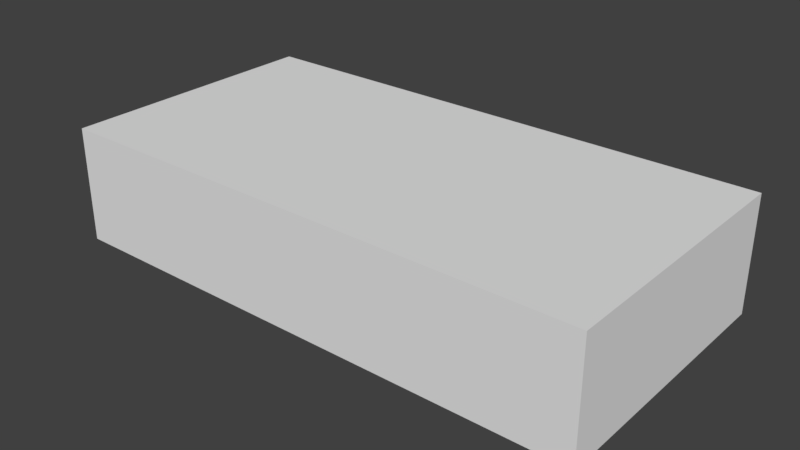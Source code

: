 # Source: old_finish.blend  (saved by Blender 2.78.0; exported with 4.5.12 LTS)
import bpy
from mathutils import Matrix  # noqa: F401  (used for matrix-valued properties, if any)

bpy.ops.wm.read_factory_settings(use_empty=True)
scene = bpy.context.scene
scene.name = 'Scene'

# ---- collections
col_collection_1 = bpy.data.collections.new('Collection 1'); scene.collection.children.link(col_collection_1)

# ---- materials (node trees are filled in below, after node groups)
mat_material_001 = bpy.data.materials.new('Material.001')
mat_material_001.alpha_threshold = 0.0
mat_material_001.use_transparent_shadow = False
mat_material_001.roughness = 0.5

# ---- material node trees

# ---- world
world_world = bpy.data.worlds.new('World'); scene.world = world_world
world_world.color = (0.05088, 0.05088, 0.05088)
world_world.use_sun_shadow = False
world_world.sun_shadow_jitter_overblur = 0.0
world_world.cycles.sampling_method = 'MANUAL'

# ---- meshes
me_cube_001 = bpy.data.meshes.new('Cube.001')
me_cube_001.from_pydata([(1.0, -0.3333, -3.0), (1.0, 0.3188, -3.0), (1.0, -0.3333, 3.0), (1.0, 0.3188, 3.0), (-1.0, -0.3333, -3.0), (-1.0, 0.3188, -3.0), (-1.0, -0.3333, 3.0), (-1.0, 0.3188, 3.0), (1.0, -0.3333, 4.02e-05), (1.0, 0.3188, 5.038e-05), (-1.0, -0.3333, -4.744e-05), (-1.0, 0.3188, -4.116e-05), (1.0, -0.3333, -1.5), (-1.0, 0.3188, -1.5), (1.0, 0.3188, -1.5), (-1.0, -0.3333, -1.5), (1.0, 0.3188, 1.5), (-1.0, -0.3333, 1.5), (1.0, -0.3333, 1.5), (-1.0, 0.3188, 1.5), (-3.652e-06, -0.3333, 3.0), (-3.651e-06, 0.3188, 3.0), (3.652e-06, -0.3333, -3.0), (3.651e-06, 0.3188, -3.0), (0.0, 0.3188, 4.783e-06), (4.406e-12, -0.3333, -3.62e-06), (1.825e-06, 0.3188, -1.5), (1.826e-06, -0.3333, -1.5), (-1.826e-06, -0.3333, 1.5), (-1.825e-06, 0.3188, 1.5), (-0.5, 0.3188, 3.0), (-0.5, -0.3333, -3.0), (-0.5, 0.3188, -1.821e-05), (-0.5, 0.3188, -1.5), (-0.5, 0.3188, 1.5), (-0.5, -0.3333, 3.0), (-0.5, 0.3188, -3.0), (-0.5, -0.3333, -2.553e-05), (-0.5, -0.3333, -1.5), (-0.5, -0.3333, 1.5), (-0.75, 0.3188, 3.0), (-0.75, -0.3333, -3.0), (-0.75, 0.3188, -2.915e-05), (-0.75, 0.3188, -1.5), (-0.75, 0.3188, 1.5), (-0.75, -0.3333, 3.0), (-0.75, 0.3188, -3.0), (-0.75, -0.3333, -3.649e-05), (-0.75, -0.3333, -1.5), (-0.75, -0.3333, 1.5), (-0.25, -0.3333, 3.0), (-0.25, 0.3188, -3.0), (-0.25, -0.3333, -1.458e-05), (-0.25, -0.3333, -1.5), (-0.25, -0.3333, 1.5), (-0.25, 0.3188, 3.0), (-0.25, -0.3333, -3.0), (-0.25, 0.3188, -7.674e-06), (-0.25, 0.3188, -1.5), (-0.25, 0.3188, 1.5), (0.5, -0.3333, 3.0), (0.5, 0.3188, -3.0), (0.5, -0.3333, 1.829e-05), (0.5, -0.3333, -1.5), (0.5, -0.3333, 1.5), (0.5, 0.3188, 3.0), (0.5, -0.3333, -3.0), (0.5, 0.3188, 2.834e-05), (0.5, 0.3188, -1.5), (0.5, 0.3188, 1.5), (0.25, 0.3188, 3.0), (0.25, -0.3333, -3.0), (0.25, 0.3188, 1.642e-05), (0.25, 0.3188, -1.5), (0.25, 0.3188, 1.5), (0.25, -0.3333, 3.0), (0.25, 0.3188, -3.0), (0.25, -0.3333, 7.335e-06), (0.25, -0.3333, -1.5), (0.25, -0.3333, 1.5), (0.75, -0.3333, 3.0), (0.75, 0.3188, -3.0), (0.75, -0.3333, 2.925e-05), (0.75, -0.3333, -1.5), (0.75, -0.3333, 1.5), (0.75, 0.3188, 3.0), (0.75, -0.3333, -3.0), (0.75, 0.3188, 3.928e-05), (0.75, 0.3188, -1.5), (0.75, 0.3188, 1.5), (-1.0, 0.3188, -1.5), (-1.0, 0.3188, -3.0), (-0.75, 0.3188, -1.5), (-0.75, 0.3188, -3.0), (1.0, -0.01856, -3.0), (1.0, -0.01855, 3.0), (-1.0, -0.01855, 3.0), (-1.0, -0.01856, -3.0), (-1.0, -0.01855, -4.418e-05), (1.0, -0.01855, 4.541e-05), (1.0, -0.01855, -1.5), (-1.0, -0.01855, -1.5), (-1.0, -0.01855, 1.5), (1.0, -0.01855, 1.5), (3.652e-06, -0.01856, -3.0), (-3.652e-06, -0.01855, 3.0), (-0.5, -0.01856, -3.0), (-0.5, -0.01855, 3.0), (-0.75, -0.01856, -3.0), (-0.75, -0.01855, 3.0), (-0.25, -0.01855, 3.0), (-0.25, -0.01856, -3.0), (0.5, -0.01855, 3.0), (0.5, -0.01856, -3.0), (0.25, -0.01856, -3.0), (0.25, -0.01855, 3.0), (0.75, -0.01855, 3.0), (0.75, -0.01856, -3.0)], [], [(103, 16, 3, 95), (109, 40, 7, 96), (101, 13, 5, 97), (117, 81, 1, 94), (48, 15, 4, 41), (88, 14, 1, 81), (89, 16, 9, 87), (49, 17, 10, 47), (102, 19, 11, 98), (100, 14, 9, 99), (94, 1, 14, 100), (87, 9, 14, 88), (47, 10, 15, 48), (98, 11, 13, 101), (96, 7, 19, 102), (45, 6, 17, 49), (85, 3, 16, 89), (99, 9, 16, 103), (55, 21, 29, 59), (75, 20, 28, 79), (77, 25, 27, 78), (57, 24, 26, 58), (79, 28, 25, 77), (59, 29, 24, 57), (58, 26, 23, 51), (78, 27, 22, 71), (111, 51, 23, 104), (115, 70, 21, 105), (108, 46, 36, 106), (43, 33, 36, 46), (44, 34, 32, 42), (42, 32, 33, 43), (40, 30, 34, 44), (50, 35, 39, 54), (52, 37, 38, 53), (54, 39, 37, 52), (53, 38, 31, 56), (110, 55, 30, 107), (7, 40, 44, 19), (11, 42, 43, 13), (19, 44, 42, 11), (5, 13, 90, 91), (97, 5, 46, 108), (35, 45, 49, 39), (37, 47, 48, 38), (39, 49, 47, 37), (38, 48, 41, 31), (107, 30, 40, 109), (105, 21, 55, 110), (27, 53, 56, 22), (28, 54, 52, 25), (25, 52, 53, 27), (20, 50, 54, 28), (106, 36, 51, 111), (33, 58, 51, 36), (34, 59, 57, 32), (32, 57, 58, 33), (30, 55, 59, 34), (116, 85, 65, 112), (83, 63, 66, 86), (84, 64, 62, 82), (82, 62, 63, 83), (80, 60, 64, 84), (70, 65, 69, 74), (72, 67, 68, 73), (74, 69, 67, 72), (73, 68, 61, 76), (114, 76, 61, 113), (104, 23, 76, 114), (26, 73, 76, 23), (29, 74, 72, 24), (24, 72, 73, 26), (21, 70, 74, 29), (112, 65, 70, 115), (63, 78, 71, 66), (64, 79, 77, 62), (62, 77, 78, 63), (60, 75, 79, 64), (2, 80, 84, 18), (8, 82, 83, 12), (18, 84, 82, 8), (12, 83, 86, 0), (95, 3, 85, 116), (65, 85, 89, 69), (67, 87, 88, 68), (69, 89, 87, 67), (68, 88, 81, 61), (113, 61, 81, 117), (90, 92, 93, 91), (46, 5, 91, 93), (13, 43, 92, 90), (43, 46, 93, 92), (66, 113, 117, 86), (2, 95, 116, 80), (60, 112, 115, 75), (22, 104, 114, 71), (71, 114, 113, 66), (80, 116, 112, 60), (31, 106, 111, 56), (20, 105, 110, 50), (35, 107, 109, 45), (4, 97, 108, 41), (50, 110, 107, 35), (41, 108, 106, 31), (75, 115, 105, 20), (56, 111, 104, 22), (8, 99, 103, 18), (6, 96, 102, 17), (10, 98, 101, 15), (0, 94, 100, 12), (12, 100, 99, 8), (17, 102, 98, 10), (86, 117, 94, 0), (15, 101, 97, 4), (45, 109, 96, 6), (18, 103, 95, 2)])
_uv = me_cube_001.uv_layers.new(name='UVMap')
_uv.uv.foreach_set('vector', [0.4451, 0.7363, 0.4977, 0.7319, 0.5089, 0.9228, 0.4728, 0.9573, 0.7687, 0.9784, 0.7477, 0.9276, 0.776, 0.9168, 0.8105, 0.9579, 0.8588, 0.2616, 0.8037, 0.2638, 0.7903, 0.08677, 0.8233, 0.0469, 0.5205, 0.02579, 0.5381, 0.07007, 0.5099, 0.08124, 0.4803, 0.04778, 0.1344, 0.2531, 0.09847, 0.2483, 0.1251, 0.05712, 0.1549, 0.05185, 0.5367, 0.2665, 0.4955, 0.2641, 0.5099, 0.08124, 0.5381, 0.07007, 0.5339, 0.73, 0.4977, 0.7319, 0.4911, 0.5, 0.5302, 0.5001, 0.09612, 0.7062, 0.05415, 0.7044, 0.07299, 0.4757, 0.1112, 0.479, 0.84, 0.7395, 0.7924, 0.7349, 0.8003, 0.5046, 0.8508, 0.5057, 0.4451, 0.2599, 0.4955, 0.2641, 0.4911, 0.5, 0.4507, 0.5, 0.4803, 0.04778, 0.5099, 0.08124, 0.4955, 0.2641, 0.4451, 0.2599, 0.5302, 0.5001, 0.4911, 0.5, 0.4955, 0.2641, 0.5367, 0.2665, 0.1112, 0.479, 0.07299, 0.4757, 0.09847, 0.2483, 0.1344, 0.2531, 0.8508, 0.5057, 0.8003, 0.5046, 0.8037, 0.2638, 0.8588, 0.2616, 0.8105, 0.9579, 0.776, 0.9168, 0.7924, 0.7349, 0.84, 0.7395, 0.07819, 0.9109, 0.05083, 0.8988, 0.05415, 0.7044, 0.09612, 0.7062, 0.5383, 0.9296, 0.5089, 0.9228, 0.4977, 0.7319, 0.5339, 0.73, 0.4507, 0.5, 0.4911, 0.5, 0.4977, 0.7319, 0.4451, 0.7363, 0.6808, 0.9388, 0.645, 0.9403, 0.6433, 0.7285, 0.6797, 0.729, 0.2262, 0.9361, 0.1876, 0.9343, 0.2069, 0.7135, 0.244, 0.7164, 0.2619, 0.4917, 0.2244, 0.4886, 0.2433, 0.2647, 0.2797, 0.2679, 0.6851, 0.5015, 0.6463, 0.5009, 0.6455, 0.2674, 0.682, 0.2661, 0.244, 0.7164, 0.2069, 0.7135, 0.2244, 0.4886, 0.2619, 0.4917, 0.6797, 0.729, 0.6433, 0.7285, 0.6463, 0.5009, 0.6851, 0.5015, 0.682, 0.2661, 0.6455, 0.2674, 0.6414, 0.05868, 0.6776, 0.05985, 0.2797, 0.2679, 0.2433, 0.2647, 0.2651, 0.04992, 0.3021, 0.05504, 0.6822, 0.0001305, 0.6776, 0.05985, 0.6414, 0.05868, 0.6414, 0.004916, 0.606, 0.997, 0.6087, 0.9398, 0.645, 0.9403, 0.647, 0.9999, 0.771, 0.0206, 0.7438, 0.07314, 0.7133, 0.06434, 0.7249, 0.00451, 0.7543, 0.2612, 0.7183, 0.2641, 0.7133, 0.06434, 0.7438, 0.07314, 0.7517, 0.7319, 0.7158, 0.7301, 0.7242, 0.5023, 0.7637, 0.5034, 0.7637, 0.5034, 0.7242, 0.5023, 0.7183, 0.2641, 0.7543, 0.2612, 0.7477, 0.9276, 0.7154, 0.9346, 0.7158, 0.7301, 0.7517, 0.7319, 0.1493, 0.9296, 0.1122, 0.9221, 0.1329, 0.7083, 0.1699, 0.7107, 0.1867, 0.4854, 0.149, 0.4822, 0.1706, 0.2573, 0.2069, 0.2612, 0.1699, 0.7107, 0.1329, 0.7083, 0.149, 0.4822, 0.1867, 0.4854, 0.2069, 0.2612, 0.1706, 0.2573, 0.1901, 0.04774, 0.2275, 0.04745, 0.6871, 0.9981, 0.6808, 0.9388, 0.7154, 0.9346, 0.7271, 0.9893, 0.776, 0.9168, 0.7477, 0.9276, 0.7517, 0.7319, 0.7924, 0.7349, 0.8003, 0.5046, 0.7637, 0.5034, 0.7543, 0.2612, 0.8037, 0.2638, 0.7924, 0.7349, 0.7517, 0.7319, 0.7637, 0.5034, 0.8003, 0.5046, 0.7903, 0.08677, 0.8037, 0.2638, 0.8, 0.2628, 0.789, 0.08754, 0.8233, 0.0469, 0.7903, 0.08677, 0.7438, 0.07314, 0.771, 0.0206, 0.1122, 0.9221, 0.07819, 0.9109, 0.09612, 0.7062, 0.1329, 0.7083, 0.149, 0.4822, 0.1112, 0.479, 0.1344, 0.2531, 0.1706, 0.2573, 0.1329, 0.7083, 0.09612, 0.7062, 0.1112, 0.479, 0.149, 0.4822, 0.1706, 0.2573, 0.1344, 0.2531, 0.1549, 0.05185, 0.1901, 0.04774, 0.7271, 0.9893, 0.7154, 0.9346, 0.7477, 0.9276, 0.7687, 0.9784, 0.647, 0.9999, 0.645, 0.9403, 0.6808, 0.9388, 0.6871, 0.9981, 0.2433, 0.2647, 0.2069, 0.2612, 0.2275, 0.04745, 0.2651, 0.04992, 0.2069, 0.7135, 0.1699, 0.7107, 0.1867, 0.4854, 0.2244, 0.4886, 0.2244, 0.4886, 0.1867, 0.4854, 0.2069, 0.2612, 0.2433, 0.2647, 0.1876, 0.9343, 0.1493, 0.9296, 0.1699, 0.7107, 0.2069, 0.7135, 0.7249, 0.00451, 0.7133, 0.06434, 0.6776, 0.05985, 0.6822, 0.0001305, 0.7183, 0.2641, 0.682, 0.2661, 0.6776, 0.05985, 0.7133, 0.06434, 0.7158, 0.7301, 0.6797, 0.729, 0.6851, 0.5015, 0.7242, 0.5023, 0.7242, 0.5023, 0.6851, 0.5015, 0.682, 0.2661, 0.7183, 0.2641, 0.7154, 0.9346, 0.6808, 0.9388, 0.6797, 0.729, 0.7158, 0.7301, 0.5177, 0.9837, 0.5383, 0.9296, 0.5728, 0.9365, 0.5634, 0.9929, 0.352, 0.2729, 0.316, 0.2707, 0.3376, 0.06348, 0.3701, 0.07433, 0.3179, 0.7227, 0.281, 0.7194, 0.2995, 0.4948, 0.3371, 0.498, 0.3371, 0.498, 0.2995, 0.4948, 0.316, 0.2707, 0.352, 0.2729, 0.2997, 0.9305, 0.2642, 0.935, 0.281, 0.7194, 0.3179, 0.7227, 0.6087, 0.9398, 0.5728, 0.9365, 0.5703, 0.729, 0.6068, 0.7285, 0.6077, 0.5005, 0.569, 0.5002, 0.5727, 0.2676, 0.6091, 0.2679, 0.6068, 0.7285, 0.5703, 0.729, 0.569, 0.5002, 0.6077, 0.5005, 0.6091, 0.2679, 0.5727, 0.2676, 0.5706, 0.06316, 0.6054, 0.0599, 0.6014, 0.01215, 0.6054, 0.0599, 0.5706, 0.06316, 0.561, 0.01553, 0.6414, 0.004916, 0.6414, 0.05868, 0.6054, 0.0599, 0.6014, 0.01215, 0.6455, 0.2674, 0.6091, 0.2679, 0.6054, 0.0599, 0.6414, 0.05868, 0.6433, 0.7285, 0.6068, 0.7285, 0.6077, 0.5005, 0.6463, 0.5009, 0.6463, 0.5009, 0.6077, 0.5005, 0.6091, 0.2679, 0.6455, 0.2674, 0.645, 0.9403, 0.6087, 0.9398, 0.6068, 0.7285, 0.6433, 0.7285, 0.5634, 0.9929, 0.5728, 0.9365, 0.6087, 0.9398, 0.606, 0.997, 0.316, 0.2707, 0.2797, 0.2679, 0.3021, 0.05504, 0.3376, 0.06348, 0.281, 0.7194, 0.244, 0.7164, 0.2619, 0.4917, 0.2995, 0.4948, 0.2995, 0.4948, 0.2619, 0.4917, 0.2797, 0.2679, 0.316, 0.2707, 0.2642, 0.935, 0.2262, 0.9361, 0.244, 0.7164, 0.281, 0.7194, 0.3311, 0.92, 0.2997, 0.9305, 0.3179, 0.7227, 0.3546, 0.7264, 0.3749, 0.501, 0.3371, 0.498, 0.352, 0.2729, 0.3932, 0.2748, 0.3546, 0.7264, 0.3179, 0.7227, 0.3371, 0.498, 0.3749, 0.501, 0.3932, 0.2748, 0.352, 0.2729, 0.3701, 0.07433, 0.3966, 0.08594, 0.4728, 0.9573, 0.5089, 0.9228, 0.5383, 0.9296, 0.5177, 0.9837, 0.5728, 0.9365, 0.5383, 0.9296, 0.5339, 0.73, 0.5703, 0.729, 0.569, 0.5002, 0.5302, 0.5001, 0.5367, 0.2665, 0.5727, 0.2676, 0.5703, 0.729, 0.5339, 0.73, 0.5302, 0.5001, 0.569, 0.5002, 0.5727, 0.2676, 0.5367, 0.2665, 0.5381, 0.07007, 0.5706, 0.06316, 0.561, 0.01553, 0.5706, 0.06316, 0.5381, 0.07007, 0.5205, 0.02579, 0.8, 0.2628, 0.7558, 0.2602, 0.7479, 0.07522, 0.789, 0.08754, 0.7438, 0.07314, 0.7903, 0.08677, 0.789, 0.08754, 0.7479, 0.07522, 0.8037, 0.2638, 0.7543, 0.2612, 0.7558, 0.2602, 0.8, 0.2628, 0.7543, 0.2612, 0.7438, 0.07314, 0.7479, 0.07522, 0.7558, 0.2602, 0.3376, 0.06348, 0.355, 0.01067, 0.3986, 0.02678, 0.3701, 0.07433, 0.3311, 0.92, 0.3658, 0.9583, 0.3169, 0.9787, 0.2997, 0.9305, 0.2642, 0.935, 0.2706, 0.9859, 0.2264, 0.9851, 0.2262, 0.9361, 0.2651, 0.04992, 0.2708, 0.0001305, 0.3129, 0.0001904, 0.3021, 0.05504, 0.3021, 0.05504, 0.3129, 0.0001904, 0.355, 0.01067, 0.3376, 0.06348, 0.2997, 0.9305, 0.3169, 0.9787, 0.2706, 0.9859, 0.2642, 0.935, 0.1901, 0.04774, 0.1853, 0.0003301, 0.2287, 0.001854, 0.2275, 0.04745, 0.1876, 0.9343, 0.1841, 0.9791, 0.142, 0.9734, 0.1493, 0.9296, 0.1122, 0.9221, 0.09772, 0.9689, 0.05348, 0.9537, 0.07819, 0.9109, 0.1251, 0.05712, 0.09194, 0.02233, 0.1377, 0.0001342, 0.1549, 0.05185, 0.1493, 0.9296, 0.142, 0.9734, 0.09772, 0.9689, 0.1122, 0.9221, 0.1549, 0.05185, 0.1377, 0.0001342, 0.1853, 0.0003301, 0.1901, 0.04774, 0.2262, 0.9361, 0.2264, 0.9851, 0.1841, 0.9791, 0.1876, 0.9343, 0.2275, 0.04745, 0.2287, 0.001854, 0.2708, 0.0001305, 0.2651, 0.04992, 0.3749, 0.501, 0.4352, 0.506, 0.4059, 0.7326, 0.3546, 0.7264, 0.05083, 0.8988, 0.0141, 0.9212, 0.0001305, 0.7025, 0.05415, 0.7044, 0.07299, 0.4757, 0.02564, 0.4717, 0.05106, 0.2402, 0.09847, 0.2483, 0.3966, 0.08594, 0.4394, 0.05874, 0.4448, 0.2765, 0.3932, 0.2748, 0.3932, 0.2748, 0.4448, 0.2765, 0.4352, 0.506, 0.3749, 0.501, 0.05415, 0.7044, 0.0001305, 0.7025, 0.02564, 0.4717, 0.07299, 0.4757, 0.3701, 0.07433, 0.3986, 0.02678, 0.4394, 0.05874, 0.3966, 0.08594, 0.09847, 0.2483, 0.05106, 0.2402, 0.09194, 0.02233, 0.1251, 0.05712, 0.07819, 0.9109, 0.05348, 0.9537, 0.0141, 0.9212, 0.05083, 0.8988, 0.3546, 0.7264, 0.4059, 0.7326, 0.3658, 0.9583, 0.3311, 0.92])
me_cube_001.materials.append(mat_material_001)
me_cube_001.use_remesh_preserve_volume = False
me_cube_001.use_remesh_preserve_attributes = False
me_cube_001.use_mirror_vertex_groups = False
me_cube_001.update()

# ---- objects
ob_cube = bpy.data.objects.new('Cube', me_cube_001)

# ---- transforms, parenting, visibility, modifiers, constraints
ob_cube.location = (0.0, 0.0, 0.0)
ob_cube.rotation_euler = (1.571, -0.0, -3.142)
ob_cube.scale = (6.0, 3.0, 1.0)
ob_cube.lineart.crease_threshold = 0.0
_vg = ob_cube.vertex_groups.new(name='Group')
for _i, _w in zip([1, 3, 5, 7, 9, 11, 13, 14, 16, 19, 21, 23, 24, 26, 29, 30, 32, 33, 34, 36, 40, 42, 43, 44, 46, 51, 55, 57, 58, 59, 61, 65, 67, 68, 69, 70, 72, 73, 74, 76, 81, 85, 87, 88, 89, 90, 91, 92, 93, 94, 95, 96, 97, 98, 99, 100, 101, 102, 103, 104, 105, 106, 107, 108, 109, 110, 111, 112, 113, 114, 115, 116, 117], [1.0, 1.0, 1.0, 1.0, 1.0, 1.0, 1.0, 1.0, 1.0, 1.0, 1.0, 1.0, 1.0, 1.0, 1.0, 1.0, 1.0, 1.0, 1.0, 1.0, 1.0, 1.0, 1.0, 1.0, 1.0, 1.0, 1.0, 1.0, 1.0, 1.0, 1.0, 1.0, 1.0, 1.0, 1.0, 1.0, 1.0, 1.0, 1.0, 1.0, 1.0, 1.0, 1.0, 1.0, 1.0, 1.0, 1.0, 1.0, 1.0, 0.5, 0.5, 0.5, 0.5, 0.5, 0.5, 0.5, 0.5, 0.5, 0.5, 0.5, 0.5, 0.5, 0.5, 0.5, 0.5, 0.5, 0.5, 0.5, 0.5, 0.5, 0.5, 0.5, 0.5]): _vg.add([_i], _w, 'REPLACE')
_m = ob_cube.modifiers.new('Displace', 'DISPLACE')
_m.vertex_group = 'Group'
_m.strength = 0.4
_m.direction = 'Y'

# ---- collection membership
col_collection_1.objects.link(ob_cube)

# ---- scene / render settings (as saved in the file)
scene.frame_start = 1; scene.frame_end = 250; scene.frame_set(1)
scene.render.engine = 'BLENDER_EEVEE_NEXT'
scene.render.resolution_percentage = 50
scene.render.dither_intensity = 0.0
scene.cycles.use_denoising = False
scene.cycles.samples = 128
scene.cycles.sampling_pattern = 'TABULATED_SOBOL'
scene.cycles.light_sampling_threshold = 0.0
scene.cycles.use_adaptive_sampling = False
scene.cycles.use_light_tree = False
scene.cycles.blur_glossy = 0.0
scene.cycles.sample_clamp_indirect = 0.0
scene.view_settings.view_transform = 'Standard'
bpy.context.view_layer.update()

# ---- added for rendering (the .blend has no active camera and no usable light): camera, sun
cam_auto = bpy.data.cameras.new('AutoCamera')
cam_auto.lens = 50.0
cam_auto.sensor_width = 36.0
cam_auto.clip_end = 1000.0
ob_auto_camera = bpy.data.objects.new('AutoCamera', cam_auto)
scene.collection.objects.link(ob_auto_camera)
ob_auto_camera.location = (12.5847, -15.1017, 10.1863)
ob_auto_camera.rotation_euler = (1.09748, -7.21219e-08, 0.694738)
scene.camera = ob_auto_camera
light_auto_sun = bpy.data.lights.new('AutoSun', 'SUN')
light_auto_sun.energy = 3.0
light_auto_sun.angle = 0.0523599
ob_auto_sun = bpy.data.objects.new('AutoSun', light_auto_sun)
scene.collection.objects.link(ob_auto_sun)
ob_auto_sun.rotation_euler = (0.872665, 0.174533, 0.523599)
bpy.context.view_layer.update()
